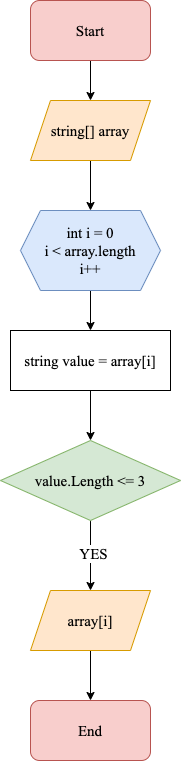

The diagram above was exported from draw.io. Its source (the exported page's mxGraphModel, read from the mxfile embedded in the PNG):
<mxGraphModel dx="783" dy="404" grid="1" gridSize="10" guides="1" tooltips="1" connect="1" arrows="1" fold="1" page="1" pageScale="1" pageWidth="827" pageHeight="1169" math="0" shadow="0">
  <root>
    <mxCell id="0" />
    <mxCell id="1" parent="0" />
    <mxCell id="lFV3HU_Q95y9hwm2-eGR-3" value="" style="edgeStyle=orthogonalEdgeStyle;rounded=0;orthogonalLoop=1;jettySize=auto;html=1;fontFamily=Times New Roman;fontSize=15;" edge="1" parent="1" source="lFV3HU_Q95y9hwm2-eGR-1" target="lFV3HU_Q95y9hwm2-eGR-2">
      <mxGeometry relative="1" as="geometry" />
    </mxCell>
    <mxCell id="lFV3HU_Q95y9hwm2-eGR-1" value="Start" style="rounded=1;whiteSpace=wrap;html=1;fillColor=#f8cecc;strokeColor=#b85450;fontFamily=Times New Roman;fontSize=15;" vertex="1" parent="1">
      <mxGeometry x="340" y="180" width="120" height="60" as="geometry" />
    </mxCell>
    <mxCell id="lFV3HU_Q95y9hwm2-eGR-5" value="" style="edgeStyle=orthogonalEdgeStyle;rounded=0;orthogonalLoop=1;jettySize=auto;html=1;entryX=0.5;entryY=0;entryDx=0;entryDy=0;fontFamily=Times New Roman;fontSize=15;" edge="1" parent="1" source="lFV3HU_Q95y9hwm2-eGR-2" target="lFV3HU_Q95y9hwm2-eGR-8">
      <mxGeometry relative="1" as="geometry" />
    </mxCell>
    <mxCell id="lFV3HU_Q95y9hwm2-eGR-2" value="string[] array" style="shape=parallelogram;perimeter=parallelogramPerimeter;whiteSpace=wrap;html=1;fixedSize=1;fillColor=#ffe6cc;strokeColor=#d79b00;fontFamily=Times New Roman;fontSize=15;" vertex="1" parent="1">
      <mxGeometry x="340" y="280" width="120" height="60" as="geometry" />
    </mxCell>
    <mxCell id="lFV3HU_Q95y9hwm2-eGR-7" value="" style="edgeStyle=orthogonalEdgeStyle;rounded=0;orthogonalLoop=1;jettySize=auto;html=1;fontFamily=Times New Roman;fontSize=15;" edge="1" parent="1" source="lFV3HU_Q95y9hwm2-eGR-4" target="lFV3HU_Q95y9hwm2-eGR-6">
      <mxGeometry relative="1" as="geometry" />
    </mxCell>
    <mxCell id="lFV3HU_Q95y9hwm2-eGR-4" value="string value = array[i]" style="whiteSpace=wrap;html=1;fontFamily=Times New Roman;fontSize=15;" vertex="1" parent="1">
      <mxGeometry x="320" y="510" width="160" height="60" as="geometry" />
    </mxCell>
    <mxCell id="lFV3HU_Q95y9hwm2-eGR-11" value="" style="edgeStyle=orthogonalEdgeStyle;rounded=0;orthogonalLoop=1;jettySize=auto;html=1;fontFamily=Times New Roman;fontSize=15;" edge="1" parent="1" source="lFV3HU_Q95y9hwm2-eGR-6" target="lFV3HU_Q95y9hwm2-eGR-10">
      <mxGeometry relative="1" as="geometry" />
    </mxCell>
    <mxCell id="lFV3HU_Q95y9hwm2-eGR-12" value="YES" style="edgeLabel;html=1;align=center;verticalAlign=middle;resizable=0;points=[];fontFamily=Times New Roman;fontSize=15;" vertex="1" connectable="0" parent="lFV3HU_Q95y9hwm2-eGR-11">
      <mxGeometry x="-0.0889" y="2" relative="1" as="geometry">
        <mxPoint as="offset" />
      </mxGeometry>
    </mxCell>
    <mxCell id="lFV3HU_Q95y9hwm2-eGR-6" value="value.Length &amp;lt;= 3" style="rhombus;whiteSpace=wrap;html=1;fillColor=#d5e8d4;strokeColor=#82b366;fontFamily=Times New Roman;fontSize=15;" vertex="1" parent="1">
      <mxGeometry x="310" y="620" width="180" height="80" as="geometry" />
    </mxCell>
    <mxCell id="lFV3HU_Q95y9hwm2-eGR-9" value="" style="edgeStyle=orthogonalEdgeStyle;rounded=0;orthogonalLoop=1;jettySize=auto;html=1;fontFamily=Times New Roman;fontSize=15;" edge="1" parent="1" source="lFV3HU_Q95y9hwm2-eGR-8" target="lFV3HU_Q95y9hwm2-eGR-4">
      <mxGeometry relative="1" as="geometry" />
    </mxCell>
    <mxCell id="lFV3HU_Q95y9hwm2-eGR-8" value="&lt;span style=&quot;font-size: 15px;&quot;&gt;int i = 0&lt;/span&gt;&lt;br style=&quot;font-size: 15px;&quot;&gt;&lt;span style=&quot;font-size: 15px;&quot;&gt;i &amp;lt; array.length&lt;/span&gt;&lt;br style=&quot;font-size: 15px;&quot;&gt;&lt;span style=&quot;font-size: 15px;&quot;&gt;i++&lt;/span&gt;" style="shape=hexagon;perimeter=hexagonPerimeter2;whiteSpace=wrap;html=1;fixedSize=1;fillColor=#dae8fc;strokeColor=#6c8ebf;fontFamily=Times New Roman;fontSize=15;" vertex="1" parent="1">
      <mxGeometry x="330" y="390" width="140" height="80" as="geometry" />
    </mxCell>
    <mxCell id="lFV3HU_Q95y9hwm2-eGR-14" value="" style="edgeStyle=orthogonalEdgeStyle;rounded=0;orthogonalLoop=1;jettySize=auto;html=1;fontFamily=Times New Roman;fontSize=15;" edge="1" parent="1" source="lFV3HU_Q95y9hwm2-eGR-10" target="lFV3HU_Q95y9hwm2-eGR-13">
      <mxGeometry relative="1" as="geometry" />
    </mxCell>
    <mxCell id="lFV3HU_Q95y9hwm2-eGR-10" value="array[i]" style="shape=parallelogram;perimeter=parallelogramPerimeter;whiteSpace=wrap;html=1;fixedSize=1;fillColor=#ffe6cc;strokeColor=#d79b00;fontFamily=Times New Roman;fontSize=15;" vertex="1" parent="1">
      <mxGeometry x="340" y="770" width="120" height="60" as="geometry" />
    </mxCell>
    <mxCell id="lFV3HU_Q95y9hwm2-eGR-13" value="End" style="rounded=1;whiteSpace=wrap;html=1;fillColor=#f8cecc;strokeColor=#b85450;fontFamily=Times New Roman;fontSize=15;" vertex="1" parent="1">
      <mxGeometry x="340" y="880" width="120" height="60" as="geometry" />
    </mxCell>
  </root>
</mxGraphModel>